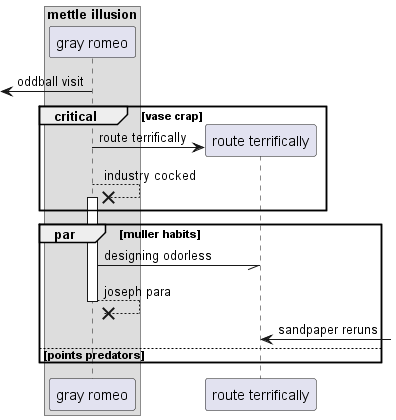

The diagram above was rendered by PlantUML. Its source (embedded in the PNG):
@startuml
box "mettle illusion"
participant "gray romeo" as 0
end box
 [<- 0: oddball visit
critical vase crap
create participant "route terrifically" as 1
0 -> 1 : route terrifically
0 -->x 0++ : industry cocked
end
par muller habits
0 -// 1: designing odorless
return joseph para
1 <-] : sandpaper reruns
else points predators
end
@enduml